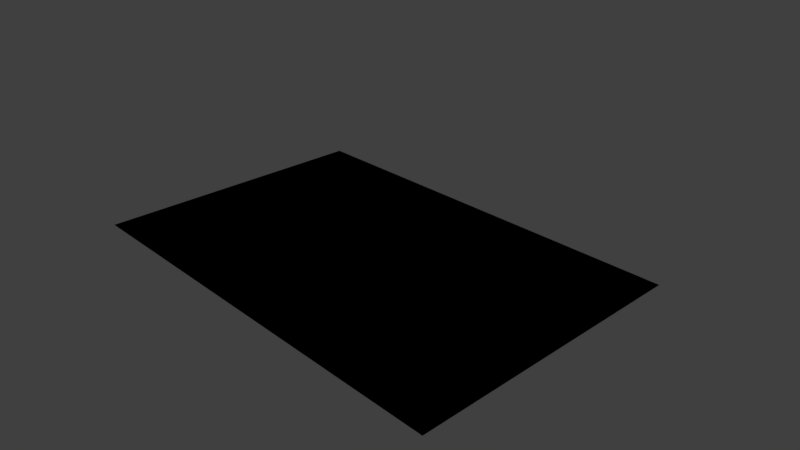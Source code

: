 # Source: untitled.blend  (saved by Blender 2.79.0; exported with 4.5.12 LTS)
import bpy
from mathutils import Matrix  # noqa: F401  (used for matrix-valued properties, if any)

bpy.ops.wm.read_factory_settings(use_empty=True)
scene = bpy.context.scene
scene.name = 'Scene'

# ---- collections
col_collection_1 = bpy.data.collections.new('Collection 1'); scene.collection.children.link(col_collection_1)

# ---- materials (node trees are filled in below, after node groups)
mat_material = bpy.data.materials.new('Material')
mat_material.alpha_threshold = 0.0
mat_material.use_transparent_shadow = False
mat_material.roughness = 0.5
mat_material.line_color = (0.0, 0.0, 0.0, 1.0)

# ---- material node trees

# ---- world
world_world = bpy.data.worlds.new('World'); scene.world = world_world
world_world.color = (0.05088, 0.05088, 0.05088)
world_world.use_sun_shadow = False
world_world.sun_shadow_jitter_overblur = 0.0
world_world.cycles.sampling_method = 'MANUAL'

# ---- cameras
cam_camera = bpy.data.cameras.new('Camera')
cam_camera.clip_end = 100.0
cam_camera.lens = 35.0
cam_camera.sensor_width = 32.0
cam_camera.sensor_height = 18.0
cam_camera.ortho_scale = 7.314
cam_camera.dof.focus_distance = 0.0
cam_camera.dof.aperture_fstop = 128.0

# ---- lights
light_lamp = bpy.data.lights.new('Lamp', 'POINT')
light_lamp.transmission_factor = 0.0
light_lamp.cutoff_distance = 30.0
light_lamp.energy = 100.0
light_lamp.shadow_buffer_clip_start = 1.001
light_lamp.shadow_soft_size = 0.1
light_lamp.shadow_maximum_resolution = 0.006
light_lamp.use_absolute_resolution = True

# ---- meshes
me_cube = bpy.data.meshes.new('Cube')
me_cube.from_pydata([(1.0, 1.0, -1.0), (1.0, -1.0, -1.0), (-1.0, -1.0, -1.0), (-1.0, 1.0, -1.0), (1.0, 1.0, 1.0), (1.0, -1.0, 1.0), (-1.0, -1.0, 1.0), (-1.0, 1.0, 1.0)], [], [(0, 1, 2, 3), (4, 7, 6, 5), (0, 4, 5, 1), (1, 5, 6, 2), (2, 6, 7, 3), (4, 0, 3, 7)])
me_cube.materials.append(mat_material)
me_cube.use_remesh_preserve_volume = False
me_cube.use_remesh_preserve_attributes = False
me_cube.use_mirror_vertex_groups = False
me_cube.update()

# ---- objects
ob_cube = bpy.data.objects.new('Cube', me_cube)
ob_lamp = bpy.data.objects.new('Lamp', light_lamp)
ob_camera = bpy.data.objects.new('Camera', cam_camera)

# ---- transforms, parenting, visibility, modifiers, constraints
ob_cube.location = (0.0, 0.0, 0.01205)
ob_cube.scale = (3.0, 2.0, 0.0)
ob_cube.lock_rotations_4d = False
ob_cube.empty_display_type = 'ARROWS'
ob_cube.lineart.crease_threshold = 0.0
ob_lamp.location = (4.076, 1.005, 5.904)
ob_lamp.rotation_euler = (0.6503, 0.05522, 1.866)
ob_lamp.lock_rotations_4d = False
ob_lamp.empty_display_type = 'ARROWS'
ob_lamp.color = (0.0, 0.0, 0.0, 0.0)
ob_lamp.lineart.crease_threshold = 0.0
ob_camera.location = (7.481, -6.508, 5.344)
ob_camera.rotation_euler = (1.109, 0.0, 0.8149)
ob_camera.lock_rotations_4d = False
ob_camera.empty_display_type = 'ARROWS'
ob_camera.color = (0.0, 0.0, 0.0, 0.0)
ob_camera.display_type = 'WIRE'
ob_camera.lineart.crease_threshold = 0.0

# ---- collection membership
col_collection_1.objects.link(ob_cube)
col_collection_1.objects.link(ob_lamp)
col_collection_1.objects.link(ob_camera)

# ---- scene / render settings (as saved in the file)
scene.camera = ob_camera
scene.frame_start = 1; scene.frame_end = 250; scene.frame_set(1)
scene.render.engine = 'BLENDER_EEVEE_NEXT'
scene.render.resolution_percentage = 50
scene.render.dither_intensity = 0.0
scene.cycles.use_denoising = False
scene.cycles.samples = 128
scene.cycles.sampling_pattern = 'TABULATED_SOBOL'
scene.cycles.use_adaptive_sampling = False
scene.cycles.use_light_tree = False
scene.cycles.blur_glossy = 0.0
scene.cycles.sample_clamp_indirect = 0.0
scene.view_settings.view_transform = 'Standard'
bpy.context.view_layer.update()
